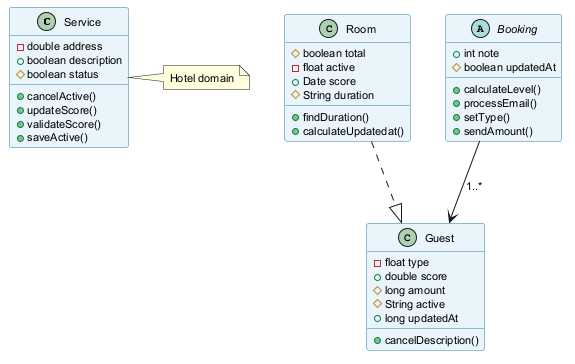

The diagram above was rendered by PlantUML. Its source (embedded in the PNG):
@startuml
skinparam backgroundColor #FFFFFF
skinparam classBackgroundColor #E8F4FA
skinparam classBorderColor #2C7DA0
skinparam defaultFontSize 11
class Service {
  -double address
  +boolean description
  #boolean status
  +cancelActive()
  +updateScore()
  +validateScore()
  +saveActive()
}
class Room {
  #boolean total
  -float active
  +Date score
  #String duration
  +findDuration()
  +calculateUpdatedat()
}
abstract class Booking {
  +int note
  #boolean updatedAt
  +calculateLevel()
  +processEmail()
  +setType()
  +sendAmount()
}
class Guest {
  -float type
  +double score
  #long amount
  #String active
  +long updatedAt
  +cancelDescription()
}
Booking --> Guest : "1..*"
Room ..|> Guest
note right of Service : Hotel domain
@enduml